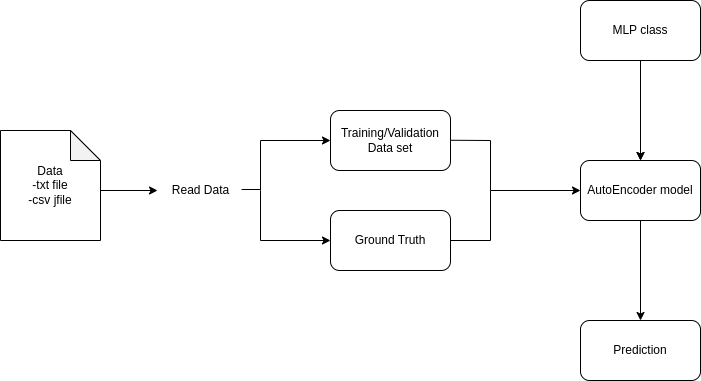

The diagram above was exported from draw.io. Its source (the exported page's mxGraphModel, read from the mxfile embedded in the PNG):
<mxGraphModel dx="2012" dy="667" grid="1" gridSize="10" guides="1" tooltips="1" connect="1" arrows="1" fold="1" page="1" pageScale="1" pageWidth="827" pageHeight="1169" background="#ffffff" math="0" shadow="0">
  <root>
    <mxCell id="0" />
    <mxCell id="1" parent="0" />
    <mxCell id="rU4En8hldWbpc-dbAJXN-1" value="Data&lt;br&gt;-txt file&lt;br&gt;-csv jfile" style="shape=note;whiteSpace=wrap;html=1;backgroundOutline=1;darkOpacity=0.05;" vertex="1" parent="1">
      <mxGeometry x="-380" y="160" width="100" height="110" as="geometry" />
    </mxCell>
    <mxCell id="rU4En8hldWbpc-dbAJXN-2" value="" style="endArrow=classic;html=1;rounded=0;entryX=-0.037;entryY=0.5;entryDx=0;entryDy=0;entryPerimeter=0;" edge="1" parent="1" target="rU4En8hldWbpc-dbAJXN-3">
      <mxGeometry width="50" height="50" relative="1" as="geometry">
        <mxPoint x="-280" y="220" as="sourcePoint" />
        <mxPoint x="-230" y="226" as="targetPoint" />
      </mxGeometry>
    </mxCell>
    <mxCell id="rU4En8hldWbpc-dbAJXN-3" value="Read Data" style="text;html=1;align=center;verticalAlign=middle;resizable=0;points=[];autosize=1;strokeColor=none;fillColor=none;" vertex="1" parent="1">
      <mxGeometry x="-220" y="205" width="80" height="30" as="geometry" />
    </mxCell>
    <mxCell id="rU4En8hldWbpc-dbAJXN-5" value="" style="endArrow=classic;html=1;rounded=0;" edge="1" parent="1">
      <mxGeometry width="50" height="50" relative="1" as="geometry">
        <mxPoint x="-120" y="220" as="sourcePoint" />
        <mxPoint x="-50" y="170" as="targetPoint" />
        <Array as="points">
          <mxPoint x="-120" y="170" />
        </Array>
      </mxGeometry>
    </mxCell>
    <mxCell id="rU4En8hldWbpc-dbAJXN-6" value="Training/Validation Data set" style="rounded=1;whiteSpace=wrap;html=1;" vertex="1" parent="1">
      <mxGeometry x="-50" y="140" width="120" height="60" as="geometry" />
    </mxCell>
    <mxCell id="rU4En8hldWbpc-dbAJXN-7" value="" style="endArrow=none;html=1;rounded=0;exitX=1.013;exitY=0.467;exitDx=0;exitDy=0;exitPerimeter=0;" edge="1" parent="1" source="rU4En8hldWbpc-dbAJXN-3">
      <mxGeometry width="50" height="50" relative="1" as="geometry">
        <mxPoint x="-40" y="210" as="sourcePoint" />
        <mxPoint x="-120" y="219" as="targetPoint" />
      </mxGeometry>
    </mxCell>
    <mxCell id="rU4En8hldWbpc-dbAJXN-8" value="" style="endArrow=classic;html=1;rounded=0;" edge="1" parent="1">
      <mxGeometry width="50" height="50" relative="1" as="geometry">
        <mxPoint x="-120" y="220" as="sourcePoint" />
        <mxPoint x="-50" y="270" as="targetPoint" />
        <Array as="points">
          <mxPoint x="-120" y="270" />
        </Array>
      </mxGeometry>
    </mxCell>
    <mxCell id="rU4En8hldWbpc-dbAJXN-9" value="Ground Truth" style="rounded=1;whiteSpace=wrap;html=1;" vertex="1" parent="1">
      <mxGeometry x="-50" y="240" width="120" height="60" as="geometry" />
    </mxCell>
    <mxCell id="rU4En8hldWbpc-dbAJXN-10" value="" style="endArrow=classic;html=1;rounded=0;" edge="1" parent="1">
      <mxGeometry width="50" height="50" relative="1" as="geometry">
        <mxPoint x="70" y="169.76" as="sourcePoint" />
        <mxPoint x="200" y="220" as="targetPoint" />
        <Array as="points">
          <mxPoint x="70" y="169.76" />
          <mxPoint x="110" y="170" />
          <mxPoint x="110" y="220" />
        </Array>
      </mxGeometry>
    </mxCell>
    <mxCell id="rU4En8hldWbpc-dbAJXN-13" value="" style="endArrow=none;html=1;rounded=0;exitX=1;exitY=0.5;exitDx=0;exitDy=0;" edge="1" parent="1" source="rU4En8hldWbpc-dbAJXN-9">
      <mxGeometry width="50" height="50" relative="1" as="geometry">
        <mxPoint x="110" y="260" as="sourcePoint" />
        <mxPoint x="110" y="220" as="targetPoint" />
        <Array as="points">
          <mxPoint x="110" y="270" />
        </Array>
      </mxGeometry>
    </mxCell>
    <mxCell id="rU4En8hldWbpc-dbAJXN-17" style="edgeStyle=orthogonalEdgeStyle;rounded=0;orthogonalLoop=1;jettySize=auto;html=1;" edge="1" parent="1" source="rU4En8hldWbpc-dbAJXN-14">
      <mxGeometry relative="1" as="geometry">
        <mxPoint x="260" y="350" as="targetPoint" />
      </mxGeometry>
    </mxCell>
    <mxCell id="rU4En8hldWbpc-dbAJXN-14" value="AutoEncoder model" style="rounded=1;whiteSpace=wrap;html=1;" vertex="1" parent="1">
      <mxGeometry x="200" y="190" width="120" height="60" as="geometry" />
    </mxCell>
    <mxCell id="rU4En8hldWbpc-dbAJXN-16" style="edgeStyle=orthogonalEdgeStyle;rounded=0;orthogonalLoop=1;jettySize=auto;html=1;" edge="1" parent="1" target="rU4En8hldWbpc-dbAJXN-14">
      <mxGeometry relative="1" as="geometry">
        <mxPoint x="260" y="90" as="sourcePoint" />
      </mxGeometry>
    </mxCell>
    <mxCell id="rU4En8hldWbpc-dbAJXN-28" value="Prediction" style="rounded=1;whiteSpace=wrap;html=1;" vertex="1" parent="1">
      <mxGeometry x="200" y="350" width="120" height="60" as="geometry" />
    </mxCell>
    <mxCell id="rU4En8hldWbpc-dbAJXN-38" value="" style="edgeStyle=orthogonalEdgeStyle;rounded=0;orthogonalLoop=1;jettySize=auto;html=1;" edge="1" parent="1" target="rU4En8hldWbpc-dbAJXN-14">
      <mxGeometry relative="1" as="geometry">
        <mxPoint x="260" y="86" as="sourcePoint" />
      </mxGeometry>
    </mxCell>
    <mxCell id="rU4En8hldWbpc-dbAJXN-39" value="MLP class" style="rounded=1;whiteSpace=wrap;html=1;" vertex="1" parent="1">
      <mxGeometry x="200" y="30" width="120" height="60" as="geometry" />
    </mxCell>
  </root>
</mxGraphModel>